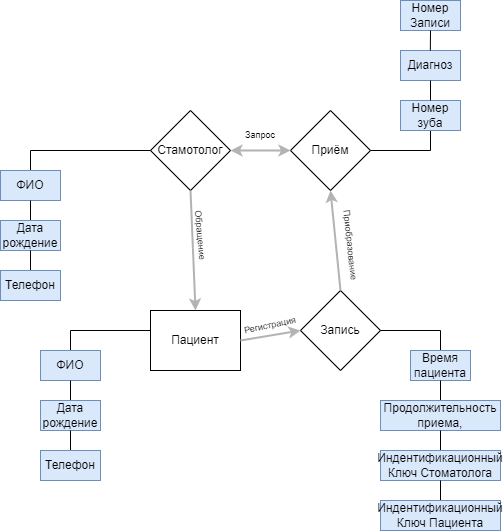

The diagram above was exported from draw.io. Its source (the exported page's mxGraphModel, read from the mxfile embedded in the PNG):
<mxGraphModel dx="1743" dy="958" grid="1" gridSize="10" guides="1" tooltips="1" connect="1" arrows="1" fold="1" page="1" pageScale="1" pageWidth="583" pageHeight="827" math="0" shadow="0">
  <root>
    <mxCell id="0" />
    <mxCell id="1" parent="0" />
    <mxCell id="GbGaQUNMVecoCq88CRJn-4" value="" style="endArrow=none;html=1;rounded=0;" edge="1" parent="1">
      <mxGeometry width="50" height="50" relative="1" as="geometry">
        <mxPoint x="290" y="480" as="sourcePoint" />
        <mxPoint x="410" y="460" as="targetPoint" />
        <Array as="points">
          <mxPoint x="290" y="460" />
        </Array>
      </mxGeometry>
    </mxCell>
    <mxCell id="GbGaQUNMVecoCq88CRJn-10" value="ФИО" style="text;html=1;strokeColor=#6c8ebf;fillColor=#dae8fc;align=center;verticalAlign=middle;whiteSpace=wrap;rounded=0;" vertex="1" parent="1">
      <mxGeometry x="260" y="480" width="60" height="30" as="geometry" />
    </mxCell>
    <mxCell id="GbGaQUNMVecoCq88CRJn-11" value="" style="endArrow=none;html=1;rounded=0;entryX=0.5;entryY=1;entryDx=0;entryDy=0;" edge="1" parent="1" target="GbGaQUNMVecoCq88CRJn-10">
      <mxGeometry width="50" height="50" relative="1" as="geometry">
        <mxPoint x="290" y="530" as="sourcePoint" />
        <mxPoint x="330" y="490" as="targetPoint" />
      </mxGeometry>
    </mxCell>
    <mxCell id="GbGaQUNMVecoCq88CRJn-12" value="Дата рождение" style="text;html=1;strokeColor=#6c8ebf;fillColor=#dae8fc;align=center;verticalAlign=middle;whiteSpace=wrap;rounded=0;" vertex="1" parent="1">
      <mxGeometry x="260" y="530" width="60" height="30" as="geometry" />
    </mxCell>
    <mxCell id="GbGaQUNMVecoCq88CRJn-13" value="" style="endArrow=none;html=1;rounded=0;entryX=0.5;entryY=1;entryDx=0;entryDy=0;" edge="1" parent="1" target="GbGaQUNMVecoCq88CRJn-12">
      <mxGeometry width="50" height="50" relative="1" as="geometry">
        <mxPoint x="290" y="580" as="sourcePoint" />
        <mxPoint x="310" y="560" as="targetPoint" />
      </mxGeometry>
    </mxCell>
    <mxCell id="GbGaQUNMVecoCq88CRJn-14" value="Телефон" style="text;html=1;strokeColor=#6c8ebf;fillColor=#dae8fc;align=center;verticalAlign=middle;whiteSpace=wrap;rounded=0;" vertex="1" parent="1">
      <mxGeometry x="260" y="580" width="60" height="30" as="geometry" />
    </mxCell>
    <mxCell id="GbGaQUNMVecoCq88CRJn-18" value="Стамотолог" style="rhombus;whiteSpace=wrap;html=1;" vertex="1" parent="1">
      <mxGeometry x="370" y="240" width="80" height="80" as="geometry" />
    </mxCell>
    <mxCell id="GbGaQUNMVecoCq88CRJn-19" value="" style="endArrow=none;html=1;rounded=0;" edge="1" parent="1">
      <mxGeometry width="50" height="50" relative="1" as="geometry">
        <mxPoint x="250" y="300" as="sourcePoint" />
        <mxPoint x="370" y="280" as="targetPoint" />
        <Array as="points">
          <mxPoint x="250" y="280" />
        </Array>
      </mxGeometry>
    </mxCell>
    <mxCell id="GbGaQUNMVecoCq88CRJn-20" value="ФИО" style="text;html=1;strokeColor=#6c8ebf;fillColor=#dae8fc;align=center;verticalAlign=middle;whiteSpace=wrap;rounded=0;" vertex="1" parent="1">
      <mxGeometry x="220" y="300" width="60" height="30" as="geometry" />
    </mxCell>
    <mxCell id="GbGaQUNMVecoCq88CRJn-21" value="" style="endArrow=none;html=1;rounded=0;entryX=0.5;entryY=1;entryDx=0;entryDy=0;" edge="1" target="GbGaQUNMVecoCq88CRJn-20" parent="1">
      <mxGeometry width="50" height="50" relative="1" as="geometry">
        <mxPoint x="250" y="350" as="sourcePoint" />
        <mxPoint x="290" y="310" as="targetPoint" />
      </mxGeometry>
    </mxCell>
    <mxCell id="GbGaQUNMVecoCq88CRJn-22" value="Дата рождение" style="text;html=1;strokeColor=#6c8ebf;fillColor=#dae8fc;align=center;verticalAlign=middle;whiteSpace=wrap;rounded=0;" vertex="1" parent="1">
      <mxGeometry x="220" y="350" width="60" height="30" as="geometry" />
    </mxCell>
    <mxCell id="GbGaQUNMVecoCq88CRJn-23" value="" style="endArrow=none;html=1;rounded=0;entryX=0.5;entryY=1;entryDx=0;entryDy=0;" edge="1" target="GbGaQUNMVecoCq88CRJn-22" parent="1">
      <mxGeometry width="50" height="50" relative="1" as="geometry">
        <mxPoint x="250" y="400" as="sourcePoint" />
        <mxPoint x="270" y="380" as="targetPoint" />
      </mxGeometry>
    </mxCell>
    <mxCell id="GbGaQUNMVecoCq88CRJn-24" value="Телефон" style="text;html=1;strokeColor=#6c8ebf;fillColor=#dae8fc;align=center;verticalAlign=middle;whiteSpace=wrap;rounded=0;" vertex="1" parent="1">
      <mxGeometry x="220" y="400" width="60" height="30" as="geometry" />
    </mxCell>
    <mxCell id="GbGaQUNMVecoCq88CRJn-26" value="Запись" style="rhombus;whiteSpace=wrap;html=1;" vertex="1" parent="1">
      <mxGeometry x="520" y="420" width="80" height="80" as="geometry" />
    </mxCell>
    <mxCell id="GbGaQUNMVecoCq88CRJn-27" value="" style="endArrow=none;html=1;rounded=0;" edge="1" parent="1">
      <mxGeometry width="50" height="50" relative="1" as="geometry">
        <mxPoint x="659.9999999999998" y="480" as="sourcePoint" />
        <mxPoint x="600" y="460" as="targetPoint" />
        <Array as="points">
          <mxPoint x="659.9999999999998" y="460" />
        </Array>
      </mxGeometry>
    </mxCell>
    <mxCell id="GbGaQUNMVecoCq88CRJn-28" value="Время пациента" style="text;html=1;strokeColor=#6c8ebf;fillColor=#dae8fc;align=center;verticalAlign=middle;whiteSpace=wrap;rounded=0;" vertex="1" parent="1">
      <mxGeometry x="630" y="480" width="60" height="30" as="geometry" />
    </mxCell>
    <mxCell id="GbGaQUNMVecoCq88CRJn-29" value="" style="endArrow=none;html=1;rounded=0;entryX=0.5;entryY=1;entryDx=0;entryDy=0;" edge="1" parent="1" target="GbGaQUNMVecoCq88CRJn-28">
      <mxGeometry width="50" height="50" relative="1" as="geometry">
        <mxPoint x="660" y="530" as="sourcePoint" />
        <mxPoint x="700" y="490" as="targetPoint" />
      </mxGeometry>
    </mxCell>
    <mxCell id="GbGaQUNMVecoCq88CRJn-30" value="Продолжительность приема," style="text;html=1;strokeColor=#6c8ebf;fillColor=#dae8fc;align=center;verticalAlign=middle;whiteSpace=wrap;rounded=0;" vertex="1" parent="1">
      <mxGeometry x="600" y="530" width="120" height="30" as="geometry" />
    </mxCell>
    <mxCell id="GbGaQUNMVecoCq88CRJn-31" value="" style="endArrow=none;html=1;rounded=0;entryX=0.5;entryY=1;entryDx=0;entryDy=0;" edge="1" parent="1" target="GbGaQUNMVecoCq88CRJn-30">
      <mxGeometry width="50" height="50" relative="1" as="geometry">
        <mxPoint x="660" y="580" as="sourcePoint" />
        <mxPoint x="680" y="560" as="targetPoint" />
      </mxGeometry>
    </mxCell>
    <mxCell id="GbGaQUNMVecoCq88CRJn-32" value="Индентификационный&lt;br style=&quot;border-color: var(--border-color);&quot;&gt;Ключ Стоматолога" style="text;html=1;strokeColor=#6c8ebf;fillColor=#dae8fc;align=center;verticalAlign=middle;whiteSpace=wrap;rounded=0;" vertex="1" parent="1">
      <mxGeometry x="600" y="580" width="120" height="30" as="geometry" />
    </mxCell>
    <mxCell id="GbGaQUNMVecoCq88CRJn-34" value="" style="endArrow=none;html=1;rounded=0;entryX=0.5;entryY=1;entryDx=0;entryDy=0;" edge="1" parent="1">
      <mxGeometry width="50" height="50" relative="1" as="geometry">
        <mxPoint x="660" y="630" as="sourcePoint" />
        <mxPoint x="660" y="610" as="targetPoint" />
      </mxGeometry>
    </mxCell>
    <mxCell id="GbGaQUNMVecoCq88CRJn-35" value="Индентификационный&lt;br style=&quot;border-color: var(--border-color);&quot;&gt;Ключ Пациента" style="text;html=1;strokeColor=#6c8ebf;fillColor=#dae8fc;align=center;verticalAlign=middle;whiteSpace=wrap;rounded=0;" vertex="1" parent="1">
      <mxGeometry x="600" y="630" width="120" height="30" as="geometry" />
    </mxCell>
    <mxCell id="GbGaQUNMVecoCq88CRJn-38" value="Приём" style="rhombus;whiteSpace=wrap;html=1;" vertex="1" parent="1">
      <mxGeometry x="510" y="240" width="80" height="80" as="geometry" />
    </mxCell>
    <mxCell id="GbGaQUNMVecoCq88CRJn-39" value="" style="endArrow=none;html=1;rounded=0;" edge="1" parent="1">
      <mxGeometry width="50" height="50" relative="1" as="geometry">
        <mxPoint x="650" y="260" as="sourcePoint" />
        <mxPoint x="589.9999999999998" y="280" as="targetPoint" />
        <Array as="points">
          <mxPoint x="650" y="280" />
        </Array>
      </mxGeometry>
    </mxCell>
    <mxCell id="GbGaQUNMVecoCq88CRJn-40" value="Номер зуба" style="text;html=1;strokeColor=#6c8ebf;fillColor=#dae8fc;align=center;verticalAlign=middle;whiteSpace=wrap;rounded=0;" vertex="1" parent="1">
      <mxGeometry x="620" y="230" width="60" height="30" as="geometry" />
    </mxCell>
    <mxCell id="GbGaQUNMVecoCq88CRJn-49" value="Диагноз" style="text;html=1;strokeColor=#6c8ebf;fillColor=#dae8fc;align=center;verticalAlign=middle;whiteSpace=wrap;rounded=0;" vertex="1" parent="1">
      <mxGeometry x="620" y="180" width="60" height="30" as="geometry" />
    </mxCell>
    <mxCell id="GbGaQUNMVecoCq88CRJn-52" value="Номер Записи" style="text;html=1;strokeColor=#6c8ebf;fillColor=#dae8fc;align=center;verticalAlign=middle;whiteSpace=wrap;rounded=0;" vertex="1" parent="1">
      <mxGeometry x="620" y="130" width="60" height="30" as="geometry" />
    </mxCell>
    <mxCell id="GbGaQUNMVecoCq88CRJn-53" value="" style="endArrow=none;html=1;rounded=0;strokeColor=#000000;entryX=0.5;entryY=1;entryDx=0;entryDy=0;exitX=0.5;exitY=0;exitDx=0;exitDy=0;" edge="1" parent="1" source="GbGaQUNMVecoCq88CRJn-40" target="GbGaQUNMVecoCq88CRJn-49">
      <mxGeometry width="50" height="50" relative="1" as="geometry">
        <mxPoint x="620" y="270" as="sourcePoint" />
        <mxPoint x="670" y="220" as="targetPoint" />
      </mxGeometry>
    </mxCell>
    <mxCell id="GbGaQUNMVecoCq88CRJn-54" value="" style="endArrow=none;html=1;rounded=0;strokeColor=#000000;exitX=0.5;exitY=0;exitDx=0;exitDy=0;entryX=0.5;entryY=1;entryDx=0;entryDy=0;" edge="1" parent="1" target="GbGaQUNMVecoCq88CRJn-52">
      <mxGeometry width="50" height="50" relative="1" as="geometry">
        <mxPoint x="649.83" y="180" as="sourcePoint" />
        <mxPoint x="650" y="170" as="targetPoint" />
      </mxGeometry>
    </mxCell>
    <mxCell id="GbGaQUNMVecoCq88CRJn-58" value="Пациент" style="rounded=0;whiteSpace=wrap;html=1;" vertex="1" parent="1">
      <mxGeometry x="370" y="440" width="90" height="60" as="geometry" />
    </mxCell>
    <mxCell id="GbGaQUNMVecoCq88CRJn-59" value="" style="endArrow=classic;html=1;rounded=0;strokeColor=#B3B3B3;strokeWidth=2;entryX=0;entryY=0.5;entryDx=0;entryDy=0;exitX=1;exitY=0.5;exitDx=0;exitDy=0;" edge="1" parent="1" source="GbGaQUNMVecoCq88CRJn-58" target="GbGaQUNMVecoCq88CRJn-26">
      <mxGeometry width="50" height="50" relative="1" as="geometry">
        <mxPoint x="460" y="470" as="sourcePoint" />
        <mxPoint x="510" y="420" as="targetPoint" />
      </mxGeometry>
    </mxCell>
    <mxCell id="GbGaQUNMVecoCq88CRJn-60" value="" style="endArrow=classic;html=1;rounded=0;strokeColor=#B3B3B3;strokeWidth=2;entryX=0.5;entryY=1;entryDx=0;entryDy=0;" edge="1" parent="1" target="GbGaQUNMVecoCq88CRJn-38">
      <mxGeometry width="50" height="50" relative="1" as="geometry">
        <mxPoint x="560" y="420" as="sourcePoint" />
        <mxPoint x="610" y="370" as="targetPoint" />
      </mxGeometry>
    </mxCell>
    <mxCell id="GbGaQUNMVecoCq88CRJn-62" value="" style="endArrow=classic;startArrow=classic;html=1;rounded=0;strokeColor=#B3B3B3;strokeWidth=2;exitX=1;exitY=0.5;exitDx=0;exitDy=0;" edge="1" parent="1" source="GbGaQUNMVecoCq88CRJn-18" target="GbGaQUNMVecoCq88CRJn-38">
      <mxGeometry width="50" height="50" relative="1" as="geometry">
        <mxPoint x="470" y="380" as="sourcePoint" />
        <mxPoint x="520" y="330" as="targetPoint" />
      </mxGeometry>
    </mxCell>
    <mxCell id="GbGaQUNMVecoCq88CRJn-63" value="" style="endArrow=classic;html=1;rounded=0;strokeColor=#B3B3B3;strokeWidth=2;exitX=0.5;exitY=1;exitDx=0;exitDy=0;entryX=0.5;entryY=0;entryDx=0;entryDy=0;" edge="1" parent="1" source="GbGaQUNMVecoCq88CRJn-18" target="GbGaQUNMVecoCq88CRJn-58">
      <mxGeometry width="50" height="50" relative="1" as="geometry">
        <mxPoint x="470" y="380" as="sourcePoint" />
        <mxPoint x="520" y="330" as="targetPoint" />
      </mxGeometry>
    </mxCell>
    <mxCell id="GbGaQUNMVecoCq88CRJn-66" value="Регистрация" style="text;html=1;strokeColor=none;fillColor=none;align=center;verticalAlign=middle;whiteSpace=wrap;rounded=0;rotation=348;strokeWidth=0;fontSize=9;" vertex="1" parent="1">
      <mxGeometry x="460" y="440" width="60" height="30" as="geometry" />
    </mxCell>
    <mxCell id="GbGaQUNMVecoCq88CRJn-67" value="Приобразование" style="text;html=1;strokeColor=none;fillColor=none;align=center;verticalAlign=middle;whiteSpace=wrap;rounded=0;fontSize=9;rotation=84;" vertex="1" parent="1">
      <mxGeometry x="540" y="360" width="60" height="30" as="geometry" />
    </mxCell>
    <mxCell id="GbGaQUNMVecoCq88CRJn-69" value="Запрос" style="text;html=1;strokeColor=none;fillColor=none;align=center;verticalAlign=middle;whiteSpace=wrap;rounded=0;fontSize=9;" vertex="1" parent="1">
      <mxGeometry x="450" y="250" width="60" height="30" as="geometry" />
    </mxCell>
    <mxCell id="GbGaQUNMVecoCq88CRJn-70" value="Обращение" style="text;html=1;strokeColor=none;fillColor=none;align=center;verticalAlign=middle;whiteSpace=wrap;rounded=0;fontSize=9;rotation=85;" vertex="1" parent="1">
      <mxGeometry x="390" y="350" width="60" height="30" as="geometry" />
    </mxCell>
  </root>
</mxGraphModel>